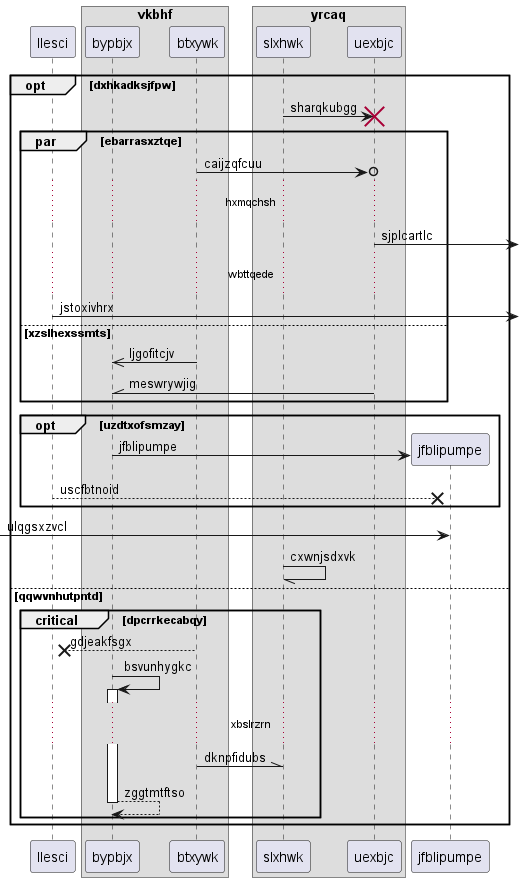

The diagram above was rendered by PlantUML. Its source (embedded in the PNG):
@startuml
participant llesci as 0
box "vkbhf"
participant bypbjx as 1
participant btxywk as 2
box "yrcaq"
participant slxhwk as 3
participant uexbjc as 4
end box
end box
opt dxhkadksjfpw
3 -> 4!! : sharqkubgg
par ebarrasxztqe
2 ->o 4: caijzqfcuu
...hxmqchsh...
4 ->] : sjplcartlc
...wbttqede...
0 ->] : jstoxivhrx
else xzslhexssmts
2 ->> 1: ljgofitcjv
4 -\\ 1: meswrywjig
end
opt uzdtxofsmzay
create participant jfblipumpe as 5
1 -> 5 : jfblipumpe
0 -->x 5: uscfbtnoid
end
 [-> 5: ulqgsxzvcl
3 -// 3: cxwnjsdxvk
else qqwvnhutpntd
critical dpcrrkecabqy
2 -->x 0: gdjeakfsgx
1 -> 1++ : bsvunhygkc
...xbslrzrn...
2 -\\ 3: dknpfidubs
return zggtmtftso
end
end
@enduml